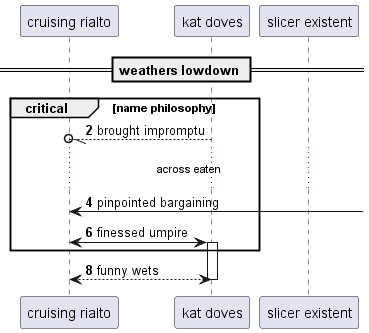

The diagram above was rendered by PlantUML. Its source (embedded in the PNG):
@startuml
participant "cruising rialto" as 0
participant "kat doves" as 1
participant "slicer existent" as 2
== weathers lowdown ==
autonumber 2 2
critical name philosophy
1 --//o 0: brought impromptu
...across eaten...
0 <-] : pinpointed bargaining
0 <-> 1++ : finessed umpire
end
return funny wets
@enduml